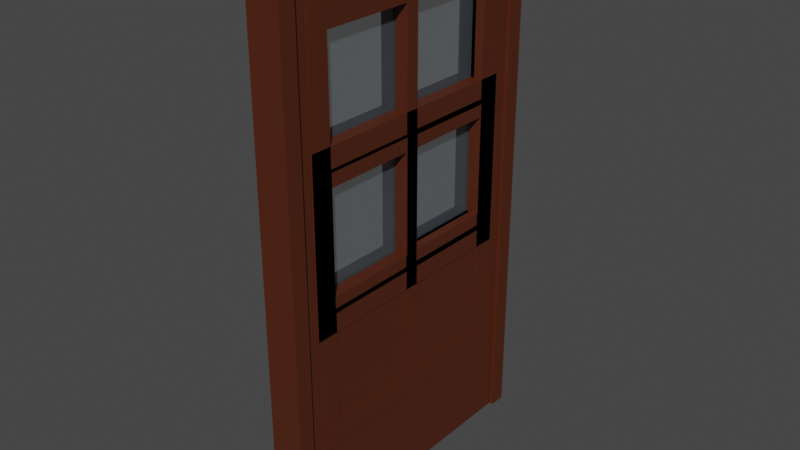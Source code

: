 # Source: window.blend  (saved by Blender 3.6.13; exported with 4.5.12 LTS)
import bpy
from mathutils import Matrix  # noqa: F401  (used for matrix-valued properties, if any)

bpy.ops.wm.read_factory_settings(use_empty=True)
scene = bpy.context.scene
scene.name = 'Scene'

# ---- collections
col_collection = bpy.data.collections.new('Collection'); scene.collection.children.link(col_collection)

# ---- materials (node trees are filled in below, after node groups)
mat_wood = bpy.data.materials.new('Wood')
mat_wood.alpha_threshold = 0.0
mat_wood.use_transparent_shadow = False
mat_wood.roughness = 0.5
mat_wood.line_color = (0.0, 0.0, 0.0, 1.0)
mat_glass = bpy.data.materials.new('Glass')
mat_glass.surface_render_method = 'BLENDED'
mat_glass.blend_method = 'BLEND'
mat_glass.use_transparent_shadow = False

# ---- material node trees
mat_wood.use_nodes = True; mat_wood.node_tree.nodes.clear()
_N = mat_wood.node_tree.nodes; _L = mat_wood.node_tree.links
n0 = _N.new('ShaderNodeOutputMaterial'); n0.name = 'Material Output'; n0.location = (300, 300)
n1 = _N.new('ShaderNodeBsdfPrincipled'); n1.name = 'Principled BSDF'; n1.location = (10, 300)
n1.distribution = 'GGX'
n1.subsurface_method = 'RANDOM_WALK_SKIN'
n1.inputs[0].default_value = (0.08353, 0.01791, 0.005277, 1.0)
n1.inputs[3].default_value = 1.45
n1.inputs[27].default_value = (0.0, 0.0, 0.0, 1.0)
n1.inputs[28].default_value = 1.0
_L.new(n1.outputs[0], n0.inputs[0])
n0.is_active_output = True
mat_glass.use_nodes = True; mat_glass.node_tree.nodes.clear()
_N = mat_glass.node_tree.nodes; _L = mat_glass.node_tree.links
n0 = _N.new('ShaderNodeBsdfPrincipled'); n0.name = 'Principled BSDF'; n0.location = (10, 300)
n0.distribution = 'GGX'
n0.subsurface_method = 'RANDOM_WALK_SKIN'
n0.inputs[0].default_value = (0.5736, 0.6849, 0.8, 1.0)
n0.inputs[3].default_value = 1.45
n0.inputs[4].default_value = 0.07874
n0.inputs[27].default_value = (0.0, 0.0, 0.0, 1.0)
n0.inputs[28].default_value = 1.0
n1 = _N.new('ShaderNodeOutputMaterial'); n1.name = 'Material Output'; n1.location = (300, 300)
_L.new(n0.outputs[0], n1.inputs[0])
n1.is_active_output = True

# ---- world
world_world = bpy.data.worlds.new('World'); scene.world = world_world
world_world.use_nodes = True; world_world.node_tree.nodes.clear()
_N = world_world.node_tree.nodes; _L = world_world.node_tree.links
n0 = _N.new('ShaderNodeOutputWorld'); n0.name = 'World Output'; n0.location = (300, 300)
n1 = _N.new('ShaderNodeBackground'); n1.name = 'Background'; n1.location = (10, 300)
n1.inputs[0].default_value = (0.05088, 0.05088, 0.05088, 1.0)
_L.new(n1.outputs[0], n0.inputs[0])
n0.is_active_output = True
world_world.color = (0.05088, 0.05088, 0.05088)
world_world.use_sun_shadow = False
world_world.sun_shadow_jitter_overblur = 0.0

# ---- meshes
me_cube = bpy.data.meshes.new('Cube')
me_cube.from_pydata([(0.07215, 0.6438, 0.7603), (0.07215, 0.6438, -0.7603), (0.07215, -0.6438, 0.7603), (0.07215, -0.6438, -0.7603), (-0.07215, 0.6438, 0.7603), (-0.07215, 0.6438, -0.7603), (-0.07215, -0.6438, 0.7603), (-0.07215, -0.6438, -0.7603), (0.07215, 0.6438, 0.0), (-0.07215, -0.6438, 0.0), (0.07215, -0.6438, 0.0), (-0.07215, 0.6438, 0.0), (-0.07215, 0.0, -0.7603), (0.07215, 0.0, 0.7603), (-0.07215, 0.0, 0.7603), (0.07215, 0.0, -0.7603), (0.07215, 0.0, 0.0), (-0.07215, 0.0, 0.0), (-0.07215, 0.5633, 0.7603), (0.07215, 0.5633, -0.7603), (-0.07215, 0.5633, 0.0), (-0.07215, 0.5633, -0.7603), (0.07215, 0.5633, 0.7603), (0.07215, 0.5633, 0.0), (-0.07215, -0.5633, -0.7603), (0.07215, -0.5633, 0.7603), (0.07215, -0.5633, 0.0), (-0.07215, -0.5633, 0.7603), (0.07215, -0.5633, -0.7603), (-0.07215, -0.5633, 0.0), (-0.07215, -0.6438, 0.6805), (0.07215, 0.6438, 0.6805), (0.07215, -0.6438, 0.6805), (-0.07215, 0.6438, 0.6805), (0.07215, 0.0, 0.6805), (-0.07215, 0.0, 0.6805), (0.07215, 0.5633, 0.6805), (-0.07215, 0.5633, 0.6805), (-0.07215, -0.5633, 0.6805), (0.07215, -0.5633, 0.6805), (0.07215, 0.6438, -0.6805), (0.07215, -0.6438, -0.6805), (-0.07215, 0.6438, -0.6805), (-0.07215, -0.6438, -0.6805), (-0.07215, 0.0, -0.6805), (0.07215, 0.0, -0.6805), (0.07215, 0.5633, -0.6805), (-0.07215, 0.5633, -0.6805), (-0.07215, -0.5633, -0.6805), (0.07215, -0.5633, -0.6805), (0.07215, -0.03347, 0.6401), (0.07215, -0.03347, 0.04043), (0.07215, -0.5299, 0.04043), (0.07215, -0.5299, 0.6401), (0.004377, -0.03347, 0.6401), (0.004377, -0.03347, 0.04043), (0.004377, -0.5299, 0.04043), (0.004377, -0.5299, 0.6401), (0.07215, 0.525, 0.04625), (0.07215, 0.03828, 0.04625), (0.07215, 0.03828, 0.6343), (0.07215, 0.525, 0.6343), (-0.05479, 0.525, 0.04625), (-0.05479, 0.03828, 0.04625), (-0.05479, 0.03828, 0.6343), (-0.05479, 0.525, 0.6343), (0.009143, 0.525, 0.04625), (0.009143, 0.03828, 0.04625), (0.009143, 0.03828, 0.6343), (0.009143, 0.525, 0.6343), (0.07215, -0.0371, -0.04482), (0.07215, -0.5262, -0.04482), (0.07215, -0.0371, -0.6357), (0.07215, -0.5262, -0.6357), (-0.05417, -0.0371, -0.04482), (-0.05417, -0.5262, -0.04482), (-0.05417, -0.0371, -0.6357), (-0.05417, -0.5262, -0.6357), (-0.01576, -0.0371, -0.04482), (-0.01576, -0.5262, -0.04482), (-0.01576, -0.0371, -0.6357), (-0.01576, -0.5262, -0.6357), (0.07215, 0.5239, -0.04758), (0.07215, 0.03938, -0.04758), (0.07215, 0.03938, -0.6329), (0.07215, 0.5239, -0.6329), (-0.00274, 0.5239, -0.04758), (-0.00274, 0.03938, -0.04758), (-0.00274, 0.03938, -0.6329), (-0.00274, 0.5239, -0.6329), (0.009143, 0.525, 0.04625), (0.009143, 0.03828, 0.04625), (0.009143, 0.03828, 0.6343), (0.009143, 0.525, 0.6343), (-0.07215, 0.03643, 0.6365), (-0.07215, 0.03643, 0.04401), (-0.07215, 0.5269, 0.04401), (-0.07215, 0.5269, 0.6365), (-0.07215, 0.03643, 0.6365), (-0.07215, 0.03643, 0.04401), (-0.07215, 0.5269, 0.04401), (-0.07215, 0.5269, 0.6365), (0.02525, 0.525, 0.04625), (0.02525, 0.03828, 0.04625), (0.02525, 0.03828, 0.6343), (0.02525, 0.525, 0.6343), (-0.001155, 0.03643, 0.6365), (-0.001155, 0.03643, 0.04401), (-0.001155, 0.5269, 0.04401), (-0.001155, 0.5269, 0.6365), (-0.008854, 0.03643, 0.6365), (-0.008854, 0.03643, 0.04401), (-0.008854, 0.5269, 0.04401), (-0.008854, 0.5269, 0.6365), (-0.07215, -0.5245, 0.04686), (-0.07215, -0.03879, 0.04686), (-0.07215, -0.03879, 0.6337), (-0.07215, -0.5245, 0.6337), (-0.003658, -0.5245, 0.04686), (-0.003658, -0.03879, 0.04686), (-0.003658, -0.03879, 0.6337), (-0.003658, -0.5245, 0.6337), (-0.07215, 0.03924, -0.0474), (-0.07215, 0.5241, -0.0474), (-0.07215, 0.03924, -0.6331), (-0.07215, 0.5241, -0.6331), (-0.005572, 0.03924, -0.0474), (-0.005572, 0.5241, -0.0474), (-0.005572, 0.03924, -0.6331), (-0.005572, 0.5241, -0.6331), (-0.07215, -0.5253, -0.04599), (-0.07215, -0.03807, -0.04599), (-0.07215, -0.03807, -0.6345), (-0.07215, -0.5253, -0.6345), (-0.02064, -0.5253, -0.04599), (-0.02064, -0.03807, -0.04599), (-0.02064, -0.03807, -0.6345), (-0.02064, -0.5253, -0.6345), (-0.001947, -0.0371, -0.04482), (-0.001947, -0.5262, -0.04482), (-0.001947, -0.0371, -0.6357), (-0.001947, -0.5262, -0.6357), (-0.006934, -0.5253, -0.04599), (-0.006934, -0.03807, -0.04599), (-0.006934, -0.03807, -0.6345), (-0.006934, -0.5253, -0.6345), (0.006265, 0.525, 0.04625), (0.006265, 0.03828, 0.04625), (0.006265, 0.03828, 0.6343), (0.006265, 0.525, 0.6343)], [], [(25, 27, 6, 2), (32, 2, 6, 30), (37, 18, 4, 33), (24, 28, 3, 7), (39, 25, 2, 32), (33, 4, 0, 31), (42, 11, 8, 40), (49, 26, 10, 41), (47, 20, 11, 42), (41, 10, 9, 43), (29, 17, 131, 130), (46, 23, 82, 85), (36, 22, 13, 34), (21, 19, 15, 12), (38, 27, 14, 35), (22, 18, 14, 13), (0, 4, 18, 22), (5, 1, 19, 21), (31, 0, 22, 36), (40, 8, 23, 46), (47, 44, 124, 125), (35, 14, 18, 37), (30, 6, 27, 38), (43, 9, 29, 48), (26, 49, 73, 71), (34, 13, 25, 39), (12, 15, 28, 24), (13, 14, 27, 25), (16, 34, 50, 51), (9, 30, 38, 29), (20, 17, 95, 96), (8, 31, 36, 23), (35, 17, 115, 116), (34, 16, 59, 60), (11, 33, 31, 8), (26, 39, 32, 10), (20, 37, 33, 11), (10, 32, 30, 9), (15, 45, 49, 28), (7, 43, 48, 24), (12, 44, 47, 21), (1, 40, 46, 19), (19, 46, 45, 15), (24, 48, 44, 12), (3, 41, 43, 7), (21, 47, 42, 5), (28, 49, 41, 3), (5, 42, 40, 1), (51, 50, 54, 55), (26, 16, 51, 52), (34, 39, 53, 50), (39, 26, 52, 53), (55, 54, 57, 56), (50, 53, 57, 54), (52, 51, 55, 56), (53, 52, 56, 57), (58, 61, 65, 62), (16, 23, 58, 59), (23, 36, 61, 58), (36, 34, 60, 61), (65, 64, 68, 69), (59, 58, 62, 63), (61, 60, 64, 65), (60, 59, 63, 64), (69, 68, 92, 93), (64, 63, 67, 68), (62, 65, 69, 66), (63, 62, 66, 67), (71, 73, 77, 75), (45, 16, 70, 72), (16, 26, 71, 70), (49, 45, 72, 73), (77, 76, 80, 81), (70, 71, 75, 74), (73, 72, 76, 77), (72, 70, 74, 76), (81, 80, 140, 141), (76, 74, 78, 80), (75, 77, 81, 79), (74, 75, 79, 78), (85, 82, 86, 89), (16, 45, 84, 83), (23, 16, 83, 82), (45, 46, 85, 84), (89, 86, 87, 88), (82, 83, 87, 86), (84, 85, 89, 88), (83, 84, 88, 87), (92, 91, 103, 104), (68, 67, 91, 92), (66, 69, 93, 90), (67, 66, 90, 91), (97, 96, 100, 101), (37, 20, 96, 97), (17, 35, 94, 95), (35, 37, 97, 94), (98, 101, 109, 106), (95, 94, 98, 99), (94, 97, 101, 98), (96, 95, 99, 100), (104, 103, 147, 148), (90, 93, 105, 102), (91, 90, 102, 103), (93, 92, 104, 105), (106, 109, 113, 110), (100, 99, 107, 108), (101, 100, 108, 109), (99, 98, 106, 107), (111, 110, 113, 112), (108, 107, 111, 112), (109, 108, 112, 113), (107, 106, 110, 111), (114, 117, 121, 118), (29, 38, 117, 114), (38, 35, 116, 117), (17, 29, 114, 115), (118, 121, 120, 119), (115, 114, 118, 119), (117, 116, 120, 121), (116, 115, 119, 120), (123, 125, 129, 127), (44, 17, 122, 124), (17, 20, 123, 122), (20, 47, 125, 123), (128, 126, 127, 129), (122, 123, 127, 126), (125, 124, 128, 129), (124, 122, 126, 128), (130, 131, 135, 134), (17, 44, 132, 131), (44, 48, 133, 132), (48, 29, 130, 133), (136, 137, 145, 144), (132, 133, 137, 136), (131, 132, 136, 135), (133, 130, 134, 137), (140, 138, 139, 141), (80, 78, 138, 140), (79, 81, 141, 139), (78, 79, 139, 138), (145, 142, 143, 144), (135, 136, 144, 143), (137, 134, 142, 145), (134, 135, 143, 142), (146, 149, 148, 147), (102, 105, 149, 146), (103, 102, 146, 147), (105, 104, 148, 149)])
me_cube.polygons.foreach_set('material_index', [0, 0, 0, 0, 0, 0, 0, 0, 0, 0, 0, 0, 0, 0, 0, 0, 0, 0, 0, 0, 0, 0, 0, 0, 0, 0, 0, 0, 0, 0, 0, 0, 0, 0, 0, 0, 0, 0, 0, 0, 0, 0, 0, 0, 0, 0, 0, 0, 0, 0, 0, 0, 1, 0, 0, 0, 0, 0, 0, 0, 0, 0, 0, 0, 0, 0, 0, 0, 0, 0, 0, 0, 0, 0, 0, 0, 0, 0, 0, 0, 0, 0, 0, 0, 1, 0, 0, 0, 0, 0, 0, 0, 0, 0, 0, 0, 0, 0, 0, 0, 0, 0, 0, 0, 0, 0, 0, 0, 1, 0, 0, 0, 0, 0, 0, 0, 1, 0, 0, 0, 0, 0, 0, 0, 1, 0, 0, 0, 0, 0, 0, 0, 0, 0, 0, 0, 1, 0, 0, 0, 1, 0, 0, 0, 1, 0, 0, 0])
_uv = me_cube.uv_layers.new(name='UVMap')
_uv.uv.foreach_set('vector', [0.625, 0.7344, 0.875, 0.7344, 0.875, 0.75, 0.625, 0.75, 0.6119, 0.75, 0.625, 0.75, 0.625, 1.0, 0.6119, 1.0, 0.6119, 0.2344, 0.625, 0.2344, 0.625, 0.25, 0.6119, 0.25, 0.125, 0.7344, 0.375, 0.7344, 0.375, 0.75, 0.125, 0.75, 0.6119, 0.7344, 0.625, 0.7344, 0.625, 0.75, 0.6119, 0.75, 0.6119, 0.25, 0.625, 0.25, 0.625, 0.5, 0.6119, 0.5, 0.3881, 0.25, 0.5, 0.25, 0.5, 0.5, 0.3881, 0.5, 0.3881, 0.7344, 0.5, 0.7344, 0.5, 0.75, 0.3881, 0.75, 0.3881, 0.2344, 0.5, 0.2344, 0.5, 0.25, 0.3881, 0.25, 0.3881, 0.75, 0.5, 0.75, 0.5, 1.0, 0.3881, 1.0, 0.5, 0.01562, 0.5, 0.125, 0.5, 0.125, 0.5, 0.01562, 0.3881, 0.5156, 0.5, 0.5156, 0.5, 0.5156, 0.3881, 0.5156, 0.6119, 0.5156, 0.625, 0.5156, 0.625, 0.625, 0.6119, 0.625, 0.125, 0.5156, 0.375, 0.5156, 0.375, 0.625, 0.125, 0.625, 0.6119, 0.01562, 0.625, 0.01562, 0.625, 0.125, 0.6119, 0.125, 0.625, 0.5156, 0.875, 0.5156, 0.875, 0.625, 0.625, 0.625, 0.625, 0.5, 0.875, 0.5, 0.875, 0.5156, 0.625, 0.5156, 0.125, 0.5, 0.375, 0.5, 0.375, 0.5156, 0.125, 0.5156, 0.6119, 0.5, 0.625, 0.5, 0.625, 0.5156, 0.6119, 0.5156, 0.3881, 0.5, 0.5, 0.5, 0.5, 0.5156, 0.3881, 0.5156, 0.3881, 0.2344, 0.3881, 0.125, 0.3881, 0.125, 0.3881, 0.2344, 0.6119, 0.125, 0.625, 0.125, 0.625, 0.2344, 0.6119, 0.2344, 0.6119, 0.0, 0.625, 0.0, 0.625, 0.01562, 0.6119, 0.01562, 0.3881, 0.0, 0.5, 0.0, 0.5, 0.01562, 0.3881, 0.01562, 0.5, 0.7344, 0.3881, 0.7344, 0.3881, 0.7344, 0.5, 0.7344, 0.6119, 0.625, 0.625, 0.625, 0.625, 0.7344, 0.6119, 0.7344, 0.125, 0.625, 0.375, 0.625, 0.375, 0.7344, 0.125, 0.7344, 0.625, 0.625, 0.875, 0.625, 0.875, 0.7344, 0.625, 0.7344, 0.5, 0.625, 0.6119, 0.625, 0.6119, 0.625, 0.5, 0.625, 0.5, 0.0, 0.6119, 0.0, 0.6119, 0.01562, 0.5, 0.01562, 0.5, 0.2344, 0.5, 0.125, 0.5, 0.125, 0.5, 0.2344, 0.5, 0.5, 0.6119, 0.5, 0.6119, 0.5156, 0.5, 0.5156, 0.6119, 0.125, 0.5, 0.125, 0.5, 0.125, 0.6119, 0.125, 0.6119, 0.625, 0.5, 0.625, 0.5, 0.625, 0.6119, 0.625, 0.5, 0.25, 0.6119, 0.25, 0.6119, 0.5, 0.5, 0.5, 0.5, 0.7344, 0.6119, 0.7344, 0.6119, 0.75, 0.5, 0.75, 0.5, 0.2344, 0.6119, 0.2344, 0.6119, 0.25, 0.5, 0.25, 0.5, 0.75, 0.6119, 0.75, 0.6119, 1.0, 0.5, 1.0, 0.375, 0.625, 0.3881, 0.625, 0.3881, 0.7344, 0.375, 0.7344, 0.375, 0.0, 0.3881, 0.0, 0.3881, 0.01562, 0.375, 0.01562, 0.375, 0.125, 0.3881, 0.125, 0.3881, 0.2344, 0.375, 0.2344, 0.375, 0.5, 0.3881, 0.5, 0.3881, 0.5156, 0.375, 0.5156, 0.375, 0.5156, 0.3881, 0.5156, 0.3881, 0.625, 0.375, 0.625, 0.375, 0.01562, 0.3881, 0.01562, 0.3881, 0.125, 0.375, 0.125, 0.375, 0.75, 0.3881, 0.75, 0.3881, 1.0, 0.375, 1.0, 0.375, 0.2344, 0.3881, 0.2344, 0.3881, 0.25, 0.375, 0.25, 0.375, 0.7344, 0.3881, 0.7344, 0.3881, 0.75, 0.375, 0.75, 0.375, 0.25, 0.3881, 0.25, 0.3881, 0.5, 0.375, 0.5, 0.5, 0.625, 0.6119, 0.625, 0.6119, 0.625, 0.5, 0.625, 0.5, 0.7344, 0.5, 0.625, 0.5, 0.625, 0.5, 0.7344, 0.6119, 0.625, 0.6119, 0.7344, 0.6119, 0.7344, 0.6119, 0.625, 0.6119, 0.7344, 0.5, 0.7344, 0.5, 0.7344, 0.6119, 0.7344, 0.5, 0.625, 0.6119, 0.625, 0.6119, 0.7344, 0.5, 0.7344, 0.6119, 0.625, 0.6119, 0.7344, 0.6119, 0.7344, 0.6119, 0.625, 0.5, 0.7344, 0.5, 0.625, 0.5, 0.625, 0.5, 0.7344, 0.6119, 0.7344, 0.5, 0.7344, 0.5, 0.7344, 0.6119, 0.7344, 0.5, 0.5156, 0.6119, 0.5156, 0.6119, 0.5156, 0.5, 0.5156, 0.5, 0.625, 0.5, 0.5156, 0.5, 0.5156, 0.5, 0.625, 0.5, 0.5156, 0.6119, 0.5156, 0.6119, 0.5156, 0.5, 0.5156, 0.6119, 0.5156, 0.6119, 0.625, 0.6119, 0.625, 0.6119, 0.5156, 0.6119, 0.5156, 0.6119, 0.625, 0.6119, 0.625, 0.6119, 0.5156, 0.5, 0.625, 0.5, 0.5156, 0.5, 0.5156, 0.5, 0.625, 0.6119, 0.5156, 0.6119, 0.625, 0.6119, 0.625, 0.6119, 0.5156, 0.6119, 0.625, 0.5, 0.625, 0.5, 0.625, 0.6119, 0.625, 0.6119, 0.5156, 0.6119, 0.625, 0.6119, 0.625, 0.6119, 0.5156, 0.6119, 0.625, 0.5, 0.625, 0.5, 0.625, 0.6119, 0.625, 0.5, 0.5156, 0.6119, 0.5156, 0.6119, 0.5156, 0.5, 0.5156, 0.5, 0.625, 0.5, 0.5156, 0.5, 0.5156, 0.5, 0.625, 0.5, 0.7344, 0.3881, 0.7344, 0.3881, 0.7344, 0.5, 0.7344, 0.3881, 0.625, 0.5, 0.625, 0.5, 0.625, 0.3881, 0.625, 0.5, 0.625, 0.5, 0.7344, 0.5, 0.7344, 0.5, 0.625, 0.3881, 0.7344, 0.3881, 0.625, 0.3881, 0.625, 0.3881, 0.7344, 0.3881, 0.7344, 0.3881, 0.625, 0.3881, 0.625, 0.3881, 0.7344, 0.5, 0.625, 0.5, 0.7344, 0.5, 0.7344, 0.5, 0.625, 0.3881, 0.7344, 0.3881, 0.625, 0.3881, 0.625, 0.3881, 0.7344, 0.3881, 0.625, 0.5, 0.625, 0.5, 0.625, 0.3881, 0.625, 0.3881, 0.7344, 0.3881, 0.625, 0.3881, 0.625, 0.3881, 0.7344, 0.3881, 0.625, 0.5, 0.625, 0.5, 0.625, 0.3881, 0.625, 0.5, 0.7344, 0.3881, 0.7344, 0.3881, 0.7344, 0.5, 0.7344, 0.5, 0.625, 0.5, 0.7344, 0.5, 0.7344, 0.5, 0.625, 0.3881, 0.5156, 0.5, 0.5156, 0.5, 0.5156, 0.3881, 0.5156, 0.5, 0.625, 0.3881, 0.625, 0.3881, 0.625, 0.5, 0.625, 0.5, 0.5156, 0.5, 0.625, 0.5, 0.625, 0.5, 0.5156, 0.3881, 0.625, 0.3881, 0.5156, 0.3881, 0.5156, 0.3881, 0.625, 0.3881, 0.5156, 0.5, 0.5156, 0.5, 0.625, 0.3881, 0.625, 0.5, 0.5156, 0.5, 0.625, 0.5, 0.625, 0.5, 0.5156, 0.3881, 0.625, 0.3881, 0.5156, 0.3881, 0.5156, 0.3881, 0.625, 0.5, 0.625, 0.3881, 0.625, 0.3881, 0.625, 0.5, 0.625, 0.6119, 0.625, 0.5, 0.625, 0.5, 0.625, 0.6119, 0.625, 0.6119, 0.625, 0.5, 0.625, 0.5, 0.625, 0.6119, 0.625, 0.5, 0.5156, 0.6119, 0.5156, 0.6119, 0.5156, 0.5, 0.5156, 0.5, 0.625, 0.5, 0.5156, 0.5, 0.5156, 0.5, 0.625, 0.6119, 0.2344, 0.5, 0.2344, 0.5, 0.2344, 0.6119, 0.2344, 0.6119, 0.2344, 0.5, 0.2344, 0.5, 0.2344, 0.6119, 0.2344, 0.5, 0.125, 0.6119, 0.125, 0.6119, 0.125, 0.5, 0.125, 0.6119, 0.125, 0.6119, 0.2344, 0.6119, 0.2344, 0.6119, 0.125, 0.6119, 0.125, 0.6119, 0.2344, 0.6119, 0.2344, 0.6119, 0.125, 0.5, 0.125, 0.6119, 0.125, 0.6119, 0.125, 0.5, 0.125, 0.6119, 0.125, 0.6119, 0.2344, 0.6119, 0.2344, 0.6119, 0.125, 0.5, 0.2344, 0.5, 0.125, 0.5, 0.125, 0.5, 0.2344, 0.6119, 0.625, 0.5, 0.625, 0.5, 0.625, 0.6119, 0.625, 0.5, 0.5156, 0.6119, 0.5156, 0.6119, 0.5156, 0.5, 0.5156, 0.5, 0.625, 0.5, 0.5156, 0.5, 0.5156, 0.5, 0.625, 0.6119, 0.5156, 0.6119, 0.625, 0.6119, 0.625, 0.6119, 0.5156, 0.6119, 0.125, 0.6119, 0.2344, 0.6119, 0.2344, 0.6119, 0.125, 0.5, 0.2344, 0.5, 0.125, 0.5, 0.125, 0.5, 0.2344, 0.6119, 0.2344, 0.5, 0.2344, 0.5, 0.2344, 0.6119, 0.2344, 0.5, 0.125, 0.6119, 0.125, 0.6119, 0.125, 0.5, 0.125, 0.5, 0.125, 0.6119, 0.125, 0.6119, 0.2344, 0.5, 0.2344, 0.5, 0.2344, 0.5, 0.125, 0.5, 0.125, 0.5, 0.2344, 0.6119, 0.2344, 0.5, 0.2344, 0.5, 0.2344, 0.6119, 0.2344, 0.5, 0.125, 0.6119, 0.125, 0.6119, 0.125, 0.5, 0.125, 0.5, 0.01562, 0.6119, 0.01562, 0.6119, 0.01562, 0.5, 0.01562, 0.5, 0.01562, 0.6119, 0.01562, 0.6119, 0.01562, 0.5, 0.01562, 0.6119, 0.01562, 0.6119, 0.125, 0.6119, 0.125, 0.6119, 0.01562, 0.5, 0.125, 0.5, 0.01562, 0.5, 0.01562, 0.5, 0.125, 0.5, 0.01562, 0.6119, 0.01562, 0.6119, 0.125, 0.5, 0.125, 0.5, 0.125, 0.5, 0.01562, 0.5, 0.01562, 0.5, 0.125, 0.6119, 0.01562, 0.6119, 0.125, 0.6119, 0.125, 0.6119, 0.01562, 0.6119, 0.125, 0.5, 0.125, 0.5, 0.125, 0.6119, 0.125, 0.5, 0.2344, 0.3881, 0.2344, 0.3881, 0.2344, 0.5, 0.2344, 0.3881, 0.125, 0.5, 0.125, 0.5, 0.125, 0.3881, 0.125, 0.5, 0.125, 0.5, 0.2344, 0.5, 0.2344, 0.5, 0.125, 0.5, 0.2344, 0.3881, 0.2344, 0.3881, 0.2344, 0.5, 0.2344, 0.3881, 0.125, 0.5, 0.125, 0.5, 0.2344, 0.3881, 0.2344, 0.5, 0.125, 0.5, 0.2344, 0.5, 0.2344, 0.5, 0.125, 0.3881, 0.2344, 0.3881, 0.125, 0.3881, 0.125, 0.3881, 0.2344, 0.3881, 0.125, 0.5, 0.125, 0.5, 0.125, 0.3881, 0.125, 0.5, 0.01562, 0.5, 0.125, 0.5, 0.125, 0.5, 0.01562, 0.5, 0.125, 0.3881, 0.125, 0.3881, 0.125, 0.5, 0.125, 0.3881, 0.125, 0.3881, 0.01562, 0.3881, 0.01562, 0.3881, 0.125, 0.3881, 0.01562, 0.5, 0.01562, 0.5, 0.01562, 0.3881, 0.01562, 0.3881, 0.125, 0.3881, 0.01562, 0.3881, 0.01562, 0.3881, 0.125, 0.3881, 0.125, 0.3881, 0.01562, 0.3881, 0.01562, 0.3881, 0.125, 0.5, 0.125, 0.3881, 0.125, 0.3881, 0.125, 0.5, 0.125, 0.3881, 0.01562, 0.5, 0.01562, 0.5, 0.01562, 0.3881, 0.01562, 0.3881, 0.625, 0.5, 0.625, 0.5, 0.7344, 0.3881, 0.7344, 0.3881, 0.625, 0.5, 0.625, 0.5, 0.625, 0.3881, 0.625, 0.5, 0.7344, 0.3881, 0.7344, 0.3881, 0.7344, 0.5, 0.7344, 0.5, 0.625, 0.5, 0.7344, 0.5, 0.7344, 0.5, 0.625, 0.3881, 0.01562, 0.5, 0.01562, 0.5, 0.125, 0.3881, 0.125, 0.5, 0.125, 0.3881, 0.125, 0.3881, 0.125, 0.5, 0.125, 0.3881, 0.01562, 0.5, 0.01562, 0.5, 0.01562, 0.3881, 0.01562, 0.5, 0.01562, 0.5, 0.125, 0.5, 0.125, 0.5, 0.01562, 0.5, 0.5156, 0.6119, 0.5156, 0.6119, 0.625, 0.5, 0.625, 0.5, 0.5156, 0.6119, 0.5156, 0.6119, 0.5156, 0.5, 0.5156, 0.5, 0.625, 0.5, 0.5156, 0.5, 0.5156, 0.5, 0.625, 0.6119, 0.5156, 0.6119, 0.625, 0.6119, 0.625, 0.6119, 0.5156])
me_cube.materials.append(mat_wood)
me_cube.materials.append(mat_glass)
me_cube.use_mirror_vertex_groups = False
me_cube.update()
me_cube_001 = bpy.data.meshes.new('Cube.001')
me_cube_001.from_pydata([(0.07215, 0.02549, 2.049), (0.07215, 0.02549, 0.5279), (0.07215, -1.262, 2.049), (0.07215, -1.262, 0.5279), (-0.07215, 0.02549, 2.049), (-0.07215, 0.02549, 0.5279), (-0.07215, -1.262, 2.049), (-0.07215, -1.262, 0.5279), (0.07215, 0.02549, 1.288), (-0.07215, -1.262, 1.288), (0.07215, -1.262, 1.288), (-0.07215, 0.02549, 1.288), (-0.07215, -0.6183, 0.5279), (0.07215, -0.6183, 2.049), (-0.07215, -0.6183, 2.049), (0.07215, -0.6183, 0.5279), (0.07215, -0.6183, 1.288), (-0.07215, -0.6183, 1.288), (-0.07215, -0.05499, 2.049), (0.07215, -0.05499, 0.5279), (-0.07215, -0.05499, 1.288), (-0.07215, -0.05499, 0.5279), (0.07215, -0.05499, 2.049), (0.07215, -0.05499, 1.288), (-0.07215, -1.182, 0.5279), (0.07215, -1.182, 2.049), (0.07215, -1.182, 1.288), (-0.07215, -1.182, 2.049), (0.07215, -1.182, 0.5279), (-0.07215, -1.182, 1.288), (-0.07215, -1.262, 1.969), (0.07215, 0.02549, 1.969), (0.07215, -1.262, 1.969), (-0.07215, 0.02549, 1.969), (0.07215, -0.6183, 1.969), (-0.07215, -0.6183, 1.969), (0.07215, -0.05499, 1.969), (-0.07215, -0.05499, 1.969), (-0.07215, -1.182, 1.969), (0.07215, -1.182, 1.969), (0.07215, 0.02549, 0.6078), (0.07215, -1.262, 0.6078), (-0.07215, 0.02549, 0.6078), (-0.07215, -1.262, 0.6078), (-0.07215, -0.6183, 0.6078), (0.07215, -0.6183, 0.6078), (0.07215, -0.05499, 0.6078), (-0.07215, -0.05499, 0.6078), (-0.07215, -1.182, 0.6078), (0.07215, -1.182, 0.6078), (0.07215, -0.6518, 1.928), (0.07215, -0.6518, 1.329), (0.07215, -1.148, 1.329), (0.07215, -1.148, 1.928), (0.004377, -0.6518, 1.928), (0.004377, -0.6518, 1.329), (0.004377, -1.148, 1.329), (0.004377, -1.148, 1.928), (0.07215, -0.09327, 1.335), (0.07215, -0.58, 1.335), (0.07215, -0.58, 1.923), (0.07215, -0.09327, 1.923), (-0.05479, -0.09327, 1.335), (-0.05479, -0.58, 1.335), (-0.05479, -0.58, 1.923), (-0.05479, -0.09327, 1.923), (0.009143, -0.09327, 1.335), (0.009143, -0.58, 1.335), (0.009143, -0.58, 1.923), (0.009143, -0.09327, 1.923), (0.07215, -0.6554, 1.243), (0.07215, -1.145, 1.243), (0.07215, -0.6554, 0.6526), (0.07215, -1.145, 0.6526), (-0.05417, -0.6554, 1.243), (-0.05417, -1.145, 1.243), (-0.05417, -0.6554, 0.6526), (-0.05417, -1.145, 0.6526), (-0.01576, -0.6554, 1.243), (-0.01576, -1.145, 1.243), (-0.01576, -0.6554, 0.6526), (-0.01576, -1.145, 0.6526), (0.07215, -0.09437, 1.241), (0.07215, -0.5789, 1.241), (0.07215, -0.5789, 0.6553), (0.07215, -0.09437, 0.6553), (-0.00274, -0.09437, 1.241), (-0.00274, -0.5789, 1.241), (-0.00274, -0.5789, 0.6553), (-0.00274, -0.09437, 0.6553), (0.009143, -0.09327, 1.335), (0.009143, -0.58, 1.335), (0.009143, -0.58, 1.923), (0.009143, -0.09327, 1.923), (-0.07215, -0.5819, 1.925), (-0.07215, -0.5819, 1.332), (-0.07215, -0.09142, 1.332), (-0.07215, -0.09142, 1.925), (-0.07215, -0.5819, 1.925), (-0.07215, -0.5819, 1.332), (-0.07215, -0.09142, 1.332), (-0.07215, -0.09142, 1.925), (0.02525, -0.09327, 1.335), (0.02525, -0.58, 1.335), (0.02525, -0.58, 1.923), (0.02525, -0.09327, 1.923), (-0.001155, -0.5819, 1.925), (-0.001155, -0.5819, 1.332), (-0.001155, -0.09142, 1.332), (-0.001155, -0.09142, 1.925), (-0.008854, -0.5819, 1.925), (-0.008854, -0.5819, 1.332), (-0.008854, -0.09142, 1.332), (-0.008854, -0.09142, 1.925), (-0.07215, -1.143, 1.335), (-0.07215, -0.6571, 1.335), (-0.07215, -0.6571, 1.922), (-0.07215, -1.143, 1.922), (-0.003658, -1.143, 1.335), (-0.003658, -0.6571, 1.335), (-0.003658, -0.6571, 1.922), (-0.003658, -1.143, 1.922), (-0.07215, -0.5791, 1.241), (-0.07215, -0.09422, 1.241), (-0.07215, -0.5791, 0.6552), (-0.07215, -0.09422, 0.6552), (-0.005572, -0.5791, 1.241), (-0.005572, -0.09422, 1.241), (-0.005572, -0.5791, 0.6552), (-0.005572, -0.09422, 0.6552), (-0.07215, -1.144, 1.242), (-0.07215, -0.6564, 1.242), (-0.07215, -0.6564, 0.6537), (-0.07215, -1.144, 0.6537), (-0.02064, -1.144, 1.242), (-0.02064, -0.6564, 1.242), (-0.02064, -0.6564, 0.6537), (-0.02064, -1.144, 0.6537), (-0.001947, -0.6554, 1.243), (-0.001947, -1.145, 1.243), (-0.001947, -0.6554, 0.6526), (-0.001947, -1.145, 0.6526), (-0.006934, -1.144, 1.242), (-0.006934, -0.6564, 1.242), (-0.006934, -0.6564, 0.6537), (-0.006934, -1.144, 0.6537), (0.006265, -0.09327, 1.335), (0.006265, -0.58, 1.335), (0.006265, -0.58, 1.923), (0.006265, -0.09327, 1.923), (0.06622, -1.333, 0.386), (0.06622, -1.333, 2.162), (0.06622, 0.1026, 0.386), (0.06622, 0.1026, 2.162), (-0.06622, -1.333, 0.386), (-0.06622, -1.333, 2.162), (-0.06622, 0.1026, 0.386), (-0.06622, 0.1026, 2.162), (0.06622, 0.1026, -0.559), (0.06622, -1.333, -0.559), (-0.06622, 0.1026, -0.559), (-0.06622, -1.333, -0.559), (0.06622, -1.262, 0.6078), (0.06622, -1.262, 1.288), (0.06622, -1.262, 1.969), (0.06622, -1.262, 2.049), (0.06622, -1.182, 2.049), (0.06622, -0.6183, 2.049), (0.06622, -0.05499, 2.049), (0.06622, 0.02549, 2.049), (0.06622, -1.262, 0.5279), (0.06622, -1.182, 0.5279), (0.06622, -0.6183, 0.5279), (0.06622, -0.05499, 0.5279), (0.06622, 0.02549, 1.969), (0.06622, 0.02549, 0.5279), (0.06622, 0.02549, 0.6078), (0.06622, 0.02549, 1.288), (-0.06622, -1.262, 2.049), (-0.06622, -1.182, 2.049), (-0.06622, -0.6183, 2.049), (-0.06622, -0.05499, 2.049), (-0.06622, 0.02549, 1.969), (-0.06622, 0.02549, 2.049), (-0.06622, 0.02549, 0.6078), (-0.06622, 0.02549, 1.288), (-0.06622, -1.262, 0.5279), (-0.06622, -1.262, 0.6078), (-0.06622, -1.262, 1.288), (-0.06622, -1.262, 1.969), (-0.06622, -1.182, 0.5279), (-0.06622, -0.6183, 0.5279), (-0.06622, -0.05499, 0.5279), (-0.06622, 0.02549, 0.5279)], [], [(25, 27, 6, 2), (32, 2, 6, 30), (37, 18, 4, 33), (24, 28, 3, 7), (39, 25, 2, 32), (33, 4, 0, 31), (42, 11, 8, 40), (49, 26, 10, 41), (47, 20, 11, 42), (41, 10, 9, 43), (29, 17, 131, 130), (46, 23, 82, 85), (36, 22, 13, 34), (21, 19, 15, 12), (38, 27, 14, 35), (22, 18, 14, 13), (0, 4, 18, 22), (5, 1, 19, 21), (31, 0, 22, 36), (40, 8, 23, 46), (47, 44, 124, 125), (35, 14, 18, 37), (30, 6, 27, 38), (43, 9, 29, 48), (26, 49, 73, 71), (34, 13, 25, 39), (12, 15, 28, 24), (13, 14, 27, 25), (16, 34, 50, 51), (9, 30, 38, 29), (20, 17, 95, 96), (8, 31, 36, 23), (35, 17, 115, 116), (34, 16, 59, 60), (11, 33, 31, 8), (26, 39, 32, 10), (20, 37, 33, 11), (10, 32, 30, 9), (15, 45, 49, 28), (7, 43, 48, 24), (12, 44, 47, 21), (1, 40, 46, 19), (19, 46, 45, 15), (24, 48, 44, 12), (3, 41, 43, 7), (21, 47, 42, 5), (28, 49, 41, 3), (5, 42, 40, 1), (51, 50, 54, 55), (26, 16, 51, 52), (34, 39, 53, 50), (39, 26, 52, 53), (55, 54, 57, 56), (50, 53, 57, 54), (52, 51, 55, 56), (53, 52, 56, 57), (58, 61, 65, 62), (16, 23, 58, 59), (23, 36, 61, 58), (36, 34, 60, 61), (65, 64, 68, 69), (59, 58, 62, 63), (61, 60, 64, 65), (60, 59, 63, 64), (69, 68, 92, 93), (64, 63, 67, 68), (62, 65, 69, 66), (63, 62, 66, 67), (71, 73, 77, 75), (45, 16, 70, 72), (16, 26, 71, 70), (49, 45, 72, 73), (77, 76, 80, 81), (70, 71, 75, 74), (73, 72, 76, 77), (72, 70, 74, 76), (81, 80, 140, 141), (76, 74, 78, 80), (75, 77, 81, 79), (74, 75, 79, 78), (85, 82, 86, 89), (16, 45, 84, 83), (23, 16, 83, 82), (45, 46, 85, 84), (89, 86, 87, 88), (82, 83, 87, 86), (84, 85, 89, 88), (83, 84, 88, 87), (92, 91, 103, 104), (68, 67, 91, 92), (66, 69, 93, 90), (67, 66, 90, 91), (97, 96, 100, 101), (37, 20, 96, 97), (17, 35, 94, 95), (35, 37, 97, 94), (98, 101, 109, 106), (95, 94, 98, 99), (94, 97, 101, 98), (96, 95, 99, 100), (104, 103, 147, 148), (90, 93, 105, 102), (91, 90, 102, 103), (93, 92, 104, 105), (106, 109, 113, 110), (100, 99, 107, 108), (101, 100, 108, 109), (99, 98, 106, 107), (111, 110, 113, 112), (108, 107, 111, 112), (109, 108, 112, 113), (107, 106, 110, 111), (114, 117, 121, 118), (29, 38, 117, 114), (38, 35, 116, 117), (17, 29, 114, 115), (118, 121, 120, 119), (115, 114, 118, 119), (117, 116, 120, 121), (116, 115, 119, 120), (123, 125, 129, 127), (44, 17, 122, 124), (17, 20, 123, 122), (20, 47, 125, 123), (128, 126, 127, 129), (122, 123, 127, 126), (125, 124, 128, 129), (124, 122, 126, 128), (130, 131, 135, 134), (17, 44, 132, 131), (44, 48, 133, 132), (48, 29, 130, 133), (136, 137, 145, 144), (132, 133, 137, 136), (131, 132, 136, 135), (133, 130, 134, 137), (140, 138, 139, 141), (80, 78, 138, 140), (79, 81, 141, 139), (78, 79, 139, 138), (145, 142, 143, 144), (135, 136, 144, 143), (137, 134, 142, 145), (134, 135, 143, 142), (146, 149, 148, 147), (102, 105, 149, 146), (103, 102, 146, 147), (105, 104, 148, 149), (165, 151, 150, 170, 162, 163, 164), (170, 150, 152, 153, 151, 165, 166, 167, 168, 169, 174, 177, 176, 175, 173, 172, 171), (178, 155, 157, 156, 154, 186, 190, 191, 192, 193, 184, 185, 182, 183, 181, 180, 179), (186, 154, 155, 178, 189, 188, 187), (156, 160, 161, 154), (150, 159, 158, 152), (179, 166, 165, 178), (178, 165, 164, 189), (170, 171, 190, 186), (174, 169, 183, 182), (184, 176, 177, 185), (188, 163, 162, 187), (172, 173, 192, 191), (181, 168, 167, 180), (183, 169, 168, 181), (173, 175, 193, 192), (171, 172, 191, 190), (180, 167, 166, 179), (185, 177, 174, 182), (189, 164, 163, 188), (187, 162, 170, 186), (193, 175, 176, 184), (157, 155, 151, 153), (152, 158, 160, 156, 157, 153), (159, 161, 160, 158), (150, 151, 155, 154, 161, 159)])
me_cube_001.polygons.foreach_set('material_index', [0, 0, 0, 0, 0, 0, 0, 0, 0, 0, 0, 0, 0, 0, 0, 0, 0, 0, 0, 0, 0, 0, 0, 0, 0, 0, 0, 0, 0, 0, 0, 0, 0, 0, 0, 0, 0, 0, 0, 0, 0, 0, 0, 0, 0, 0, 0, 0, 0, 0, 0, 0, 1, 0, 0, 0, 0, 0, 0, 0, 0, 0, 0, 0, 0, 0, 0, 0, 0, 0, 0, 0, 0, 0, 0, 0, 0, 0, 0, 0, 0, 0, 0, 0, 1, 0, 0, 0, 0, 0, 0, 0, 0, 0, 0, 0, 0, 0, 0, 0, 0, 0, 0, 0, 0, 0, 0, 0, 1, 0, 0, 0, 0, 0, 0, 0, 1, 0, 0, 0, 0, 0, 0, 0, 1, 0, 0, 0, 0, 0, 0, 0, 0, 0, 0, 0, 1, 0, 0, 0, 1, 0, 0, 0, 1, 0, 0, 0, 0, 0, 0, 0, 0, 0, 0, 0, 0, 0, 0, 0, 0, 0, 0, 0, 0, 0, 0, 0, 0, 0, 0, 0, 0, 0])
_uv = me_cube_001.uv_layers.new(name='UVMap')
_uv.uv.foreach_set('vector', [0.625, 0.7344, 0.875, 0.7344, 0.875, 0.75, 0.625, 0.75, 0.6119, 0.75, 0.625, 0.75, 0.625, 1.0, 0.6119, 1.0, 0.6119, 0.2344, 0.625, 0.2344, 0.625, 0.25, 0.6119, 0.25, 0.125, 0.7344, 0.375, 0.7344, 0.375, 0.75, 0.125, 0.75, 0.6119, 0.7344, 0.625, 0.7344, 0.625, 0.75, 0.6119, 0.75, 0.6119, 0.25, 0.625, 0.25, 0.625, 0.5, 0.6119, 0.5, 0.3881, 0.25, 0.5, 0.25, 0.5, 0.5, 0.3881, 0.5, 0.3881, 0.7344, 0.5, 0.7344, 0.5, 0.75, 0.3881, 0.75, 0.3881, 0.2344, 0.5, 0.2344, 0.5, 0.25, 0.3881, 0.25, 0.3881, 0.75, 0.5, 0.75, 0.5, 1.0, 0.3881, 1.0, 0.5, 0.01562, 0.5, 0.125, 0.5, 0.125, 0.5, 0.01562, 0.3881, 0.5156, 0.5, 0.5156, 0.5, 0.5156, 0.3881, 0.5156, 0.6119, 0.5156, 0.625, 0.5156, 0.625, 0.625, 0.6119, 0.625, 0.125, 0.5156, 0.375, 0.5156, 0.375, 0.625, 0.125, 0.625, 0.6119, 0.01562, 0.625, 0.01562, 0.625, 0.125, 0.6119, 0.125, 0.625, 0.5156, 0.875, 0.5156, 0.875, 0.625, 0.625, 0.625, 0.625, 0.5, 0.875, 0.5, 0.875, 0.5156, 0.625, 0.5156, 0.125, 0.5, 0.375, 0.5, 0.375, 0.5156, 0.125, 0.5156, 0.6119, 0.5, 0.625, 0.5, 0.625, 0.5156, 0.6119, 0.5156, 0.3881, 0.5, 0.5, 0.5, 0.5, 0.5156, 0.3881, 0.5156, 0.3881, 0.2344, 0.3881, 0.125, 0.3881, 0.125, 0.3881, 0.2344, 0.6119, 0.125, 0.625, 0.125, 0.625, 0.2344, 0.6119, 0.2344, 0.6119, 0.0, 0.625, 0.0, 0.625, 0.01562, 0.6119, 0.01562, 0.3881, 0.0, 0.5, 0.0, 0.5, 0.01562, 0.3881, 0.01562, 0.5, 0.7344, 0.3881, 0.7344, 0.3881, 0.7344, 0.5, 0.7344, 0.6119, 0.625, 0.625, 0.625, 0.625, 0.7344, 0.6119, 0.7344, 0.125, 0.625, 0.375, 0.625, 0.375, 0.7344, 0.125, 0.7344, 0.625, 0.625, 0.875, 0.625, 0.875, 0.7344, 0.625, 0.7344, 0.5, 0.625, 0.6119, 0.625, 0.6119, 0.625, 0.5, 0.625, 0.5, 0.0, 0.6119, 0.0, 0.6119, 0.01562, 0.5, 0.01562, 0.5, 0.2344, 0.5, 0.125, 0.5, 0.125, 0.5, 0.2344, 0.5, 0.5, 0.6119, 0.5, 0.6119, 0.5156, 0.5, 0.5156, 0.6119, 0.125, 0.5, 0.125, 0.5, 0.125, 0.6119, 0.125, 0.6119, 0.625, 0.5, 0.625, 0.5, 0.625, 0.6119, 0.625, 0.5, 0.25, 0.6119, 0.25, 0.6119, 0.5, 0.5, 0.5, 0.5, 0.7344, 0.6119, 0.7344, 0.6119, 0.75, 0.5, 0.75, 0.5, 0.2344, 0.6119, 0.2344, 0.6119, 0.25, 0.5, 0.25, 0.5, 0.75, 0.6119, 0.75, 0.6119, 1.0, 0.5, 1.0, 0.375, 0.625, 0.3881, 0.625, 0.3881, 0.7344, 0.375, 0.7344, 0.375, 0.0, 0.3881, 0.0, 0.3881, 0.01562, 0.375, 0.01562, 0.375, 0.125, 0.3881, 0.125, 0.3881, 0.2344, 0.375, 0.2344, 0.375, 0.5, 0.3881, 0.5, 0.3881, 0.5156, 0.375, 0.5156, 0.375, 0.5156, 0.3881, 0.5156, 0.3881, 0.625, 0.375, 0.625, 0.375, 0.01562, 0.3881, 0.01562, 0.3881, 0.125, 0.375, 0.125, 0.375, 0.75, 0.3881, 0.75, 0.3881, 1.0, 0.375, 1.0, 0.375, 0.2344, 0.3881, 0.2344, 0.3881, 0.25, 0.375, 0.25, 0.375, 0.7344, 0.3881, 0.7344, 0.3881, 0.75, 0.375, 0.75, 0.375, 0.25, 0.3881, 0.25, 0.3881, 0.5, 0.375, 0.5, 0.5, 0.625, 0.6119, 0.625, 0.6119, 0.625, 0.5, 0.625, 0.5, 0.7344, 0.5, 0.625, 0.5, 0.625, 0.5, 0.7344, 0.6119, 0.625, 0.6119, 0.7344, 0.6119, 0.7344, 0.6119, 0.625, 0.6119, 0.7344, 0.5, 0.7344, 0.5, 0.7344, 0.6119, 0.7344, 0.5, 0.625, 0.6119, 0.625, 0.6119, 0.7344, 0.5, 0.7344, 0.6119, 0.625, 0.6119, 0.7344, 0.6119, 0.7344, 0.6119, 0.625, 0.5, 0.7344, 0.5, 0.625, 0.5, 0.625, 0.5, 0.7344, 0.6119, 0.7344, 0.5, 0.7344, 0.5, 0.7344, 0.6119, 0.7344, 0.5, 0.5156, 0.6119, 0.5156, 0.6119, 0.5156, 0.5, 0.5156, 0.5, 0.625, 0.5, 0.5156, 0.5, 0.5156, 0.5, 0.625, 0.5, 0.5156, 0.6119, 0.5156, 0.6119, 0.5156, 0.5, 0.5156, 0.6119, 0.5156, 0.6119, 0.625, 0.6119, 0.625, 0.6119, 0.5156, 0.6119, 0.5156, 0.6119, 0.625, 0.6119, 0.625, 0.6119, 0.5156, 0.5, 0.625, 0.5, 0.5156, 0.5, 0.5156, 0.5, 0.625, 0.6119, 0.5156, 0.6119, 0.625, 0.6119, 0.625, 0.6119, 0.5156, 0.6119, 0.625, 0.5, 0.625, 0.5, 0.625, 0.6119, 0.625, 0.6119, 0.5156, 0.6119, 0.625, 0.6119, 0.625, 0.6119, 0.5156, 0.6119, 0.625, 0.5, 0.625, 0.5, 0.625, 0.6119, 0.625, 0.5, 0.5156, 0.6119, 0.5156, 0.6119, 0.5156, 0.5, 0.5156, 0.5, 0.625, 0.5, 0.5156, 0.5, 0.5156, 0.5, 0.625, 0.5, 0.7344, 0.3881, 0.7344, 0.3881, 0.7344, 0.5, 0.7344, 0.3881, 0.625, 0.5, 0.625, 0.5, 0.625, 0.3881, 0.625, 0.5, 0.625, 0.5, 0.7344, 0.5, 0.7344, 0.5, 0.625, 0.3881, 0.7344, 0.3881, 0.625, 0.3881, 0.625, 0.3881, 0.7344, 0.3881, 0.7344, 0.3881, 0.625, 0.3881, 0.625, 0.3881, 0.7344, 0.5, 0.625, 0.5, 0.7344, 0.5, 0.7344, 0.5, 0.625, 0.3881, 0.7344, 0.3881, 0.625, 0.3881, 0.625, 0.3881, 0.7344, 0.3881, 0.625, 0.5, 0.625, 0.5, 0.625, 0.3881, 0.625, 0.3881, 0.7344, 0.3881, 0.625, 0.3881, 0.625, 0.3881, 0.7344, 0.3881, 0.625, 0.5, 0.625, 0.5, 0.625, 0.3881, 0.625, 0.5, 0.7344, 0.3881, 0.7344, 0.3881, 0.7344, 0.5, 0.7344, 0.5, 0.625, 0.5, 0.7344, 0.5, 0.7344, 0.5, 0.625, 0.3881, 0.5156, 0.5, 0.5156, 0.5, 0.5156, 0.3881, 0.5156, 0.5, 0.625, 0.3881, 0.625, 0.3881, 0.625, 0.5, 0.625, 0.5, 0.5156, 0.5, 0.625, 0.5, 0.625, 0.5, 0.5156, 0.3881, 0.625, 0.3881, 0.5156, 0.3881, 0.5156, 0.3881, 0.625, 0.3881, 0.5156, 0.5, 0.5156, 0.5, 0.625, 0.3881, 0.625, 0.5, 0.5156, 0.5, 0.625, 0.5, 0.625, 0.5, 0.5156, 0.3881, 0.625, 0.3881, 0.5156, 0.3881, 0.5156, 0.3881, 0.625, 0.5, 0.625, 0.3881, 0.625, 0.3881, 0.625, 0.5, 0.625, 0.6119, 0.625, 0.5, 0.625, 0.5, 0.625, 0.6119, 0.625, 0.6119, 0.625, 0.5, 0.625, 0.5, 0.625, 0.6119, 0.625, 0.5, 0.5156, 0.6119, 0.5156, 0.6119, 0.5156, 0.5, 0.5156, 0.5, 0.625, 0.5, 0.5156, 0.5, 0.5156, 0.5, 0.625, 0.6119, 0.2344, 0.5, 0.2344, 0.5, 0.2344, 0.6119, 0.2344, 0.6119, 0.2344, 0.5, 0.2344, 0.5, 0.2344, 0.6119, 0.2344, 0.5, 0.125, 0.6119, 0.125, 0.6119, 0.125, 0.5, 0.125, 0.6119, 0.125, 0.6119, 0.2344, 0.6119, 0.2344, 0.6119, 0.125, 0.6119, 0.125, 0.6119, 0.2344, 0.6119, 0.2344, 0.6119, 0.125, 0.5, 0.125, 0.6119, 0.125, 0.6119, 0.125, 0.5, 0.125, 0.6119, 0.125, 0.6119, 0.2344, 0.6119, 0.2344, 0.6119, 0.125, 0.5, 0.2344, 0.5, 0.125, 0.5, 0.125, 0.5, 0.2344, 0.6119, 0.625, 0.5, 0.625, 0.5, 0.625, 0.6119, 0.625, 0.5, 0.5156, 0.6119, 0.5156, 0.6119, 0.5156, 0.5, 0.5156, 0.5, 0.625, 0.5, 0.5156, 0.5, 0.5156, 0.5, 0.625, 0.6119, 0.5156, 0.6119, 0.625, 0.6119, 0.625, 0.6119, 0.5156, 0.6119, 0.125, 0.6119, 0.2344, 0.6119, 0.2344, 0.6119, 0.125, 0.5, 0.2344, 0.5, 0.125, 0.5, 0.125, 0.5, 0.2344, 0.6119, 0.2344, 0.5, 0.2344, 0.5, 0.2344, 0.6119, 0.2344, 0.5, 0.125, 0.6119, 0.125, 0.6119, 0.125, 0.5, 0.125, 0.5, 0.125, 0.6119, 0.125, 0.6119, 0.2344, 0.5, 0.2344, 0.5, 0.2344, 0.5, 0.125, 0.5, 0.125, 0.5, 0.2344, 0.6119, 0.2344, 0.5, 0.2344, 0.5, 0.2344, 0.6119, 0.2344, 0.5, 0.125, 0.6119, 0.125, 0.6119, 0.125, 0.5, 0.125, 0.5, 0.01562, 0.6119, 0.01562, 0.6119, 0.01562, 0.5, 0.01562, 0.5, 0.01562, 0.6119, 0.01562, 0.6119, 0.01562, 0.5, 0.01562, 0.6119, 0.01562, 0.6119, 0.125, 0.6119, 0.125, 0.6119, 0.01562, 0.5, 0.125, 0.5, 0.01562, 0.5, 0.01562, 0.5, 0.125, 0.5, 0.01562, 0.6119, 0.01562, 0.6119, 0.125, 0.5, 0.125, 0.5, 0.125, 0.5, 0.01562, 0.5, 0.01562, 0.5, 0.125, 0.6119, 0.01562, 0.6119, 0.125, 0.6119, 0.125, 0.6119, 0.01562, 0.6119, 0.125, 0.5, 0.125, 0.5, 0.125, 0.6119, 0.125, 0.5, 0.2344, 0.3881, 0.2344, 0.3881, 0.2344, 0.5, 0.2344, 0.3881, 0.125, 0.5, 0.125, 0.5, 0.125, 0.3881, 0.125, 0.5, 0.125, 0.5, 0.2344, 0.5, 0.2344, 0.5, 0.125, 0.5, 0.2344, 0.3881, 0.2344, 0.3881, 0.2344, 0.5, 0.2344, 0.3881, 0.125, 0.5, 0.125, 0.5, 0.2344, 0.3881, 0.2344, 0.5, 0.125, 0.5, 0.2344, 0.5, 0.2344, 0.5, 0.125, 0.3881, 0.2344, 0.3881, 0.125, 0.3881, 0.125, 0.3881, 0.2344, 0.3881, 0.125, 0.5, 0.125, 0.5, 0.125, 0.3881, 0.125, 0.5, 0.01562, 0.5, 0.125, 0.5, 0.125, 0.5, 0.01562, 0.5, 0.125, 0.3881, 0.125, 0.3881, 0.125, 0.5, 0.125, 0.3881, 0.125, 0.3881, 0.01562, 0.3881, 0.01562, 0.3881, 0.125, 0.3881, 0.01562, 0.5, 0.01562, 0.5, 0.01562, 0.3881, 0.01562, 0.3881, 0.125, 0.3881, 0.01562, 0.3881, 0.01562, 0.3881, 0.125, 0.3881, 0.125, 0.3881, 0.01562, 0.3881, 0.01562, 0.3881, 0.125, 0.5, 0.125, 0.3881, 0.125, 0.3881, 0.125, 0.5, 0.125, 0.3881, 0.01562, 0.5, 0.01562, 0.5, 0.01562, 0.3881, 0.01562, 0.3881, 0.625, 0.5, 0.625, 0.5, 0.7344, 0.3881, 0.7344, 0.3881, 0.625, 0.5, 0.625, 0.5, 0.625, 0.3881, 0.625, 0.5, 0.7344, 0.3881, 0.7344, 0.3881, 0.7344, 0.5, 0.7344, 0.5, 0.625, 0.5, 0.7344, 0.5, 0.7344, 0.5, 0.625, 0.3881, 0.01562, 0.5, 0.01562, 0.5, 0.125, 0.3881, 0.125, 0.5, 0.125, 0.3881, 0.125, 0.3881, 0.125, 0.5, 0.125, 0.3881, 0.01562, 0.5, 0.01562, 0.5, 0.01562, 0.3881, 0.01562, 0.5, 0.01562, 0.5, 0.125, 0.5, 0.125, 0.5, 0.01562, 0.5, 0.5156, 0.6119, 0.5156, 0.6119, 0.625, 0.5, 0.625, 0.5, 0.5156, 0.6119, 0.5156, 0.6119, 0.5156, 0.5, 0.5156, 0.5, 0.625, 0.5, 0.5156, 0.5, 0.5156, 0.5, 0.625, 0.6119, 0.5156, 0.6119, 0.625, 0.6119, 0.625, 0.6119, 0.5156, 0.6053, 0.02389, 0.625, 0.0, 0.375, 0.0, 0.3947, 0.02389, 0.4057, 0.02389, 0.5, 0.02389, 0.5943, 0.02389, 0.3947, 0.02389, 0.375, 0.0, 0.375, 0.25, 0.625, 0.25, 0.625, 0.0, 0.6053, 0.02389, 0.6053, 0.03647, 0.6053, 0.1245, 0.6053, 0.2126, 0.6053, 0.2252, 0.5943, 0.2252, 0.5, 0.2252, 0.4057, 0.2252, 0.3947, 0.2252, 0.3947, 0.2126, 0.3947, 0.1245, 0.3947, 0.03647, 0.6053, 0.7261, 0.625, 0.75, 0.625, 0.5, 0.375, 0.5, 0.375, 0.75, 0.3947, 0.7261, 0.3947, 0.7135, 0.3947, 0.6255, 0.3947, 0.5374, 0.3947, 0.5248, 0.4057, 0.5248, 0.5, 0.5248, 0.5943, 0.5248, 0.6053, 0.5248, 0.6053, 0.5374, 0.6053, 0.6255, 0.6053, 0.7135, 0.3947, 0.7261, 0.375, 0.75, 0.625, 0.75, 0.6053, 0.7261, 0.5943, 0.7261, 0.5, 0.7261, 0.4057, 0.7261, 0.375, 0.5, 0.375, 0.5, 0.375, 0.75, 0.375, 0.75, 0.375, 0.0, 0.375, 0.0, 0.375, 0.25, 0.375, 0.25, 0.8647, 0.7344, 0.6353, 0.7344, 0.6353, 0.75, 0.8647, 0.75, 0.625, 0.9897, 0.625, 0.7603, 0.6119, 0.7603, 0.6119, 0.9897, 0.3647, 0.75, 0.3647, 0.7344, 0.1353, 0.7344, 0.1353, 0.75, 0.6119, 0.4897, 0.625, 0.4897, 0.625, 0.2603, 0.6119, 0.2603, 0.3881, 0.2603, 0.3881, 0.4897, 0.5, 0.4897, 0.5, 0.2603, 0.5, 0.9897, 0.5, 0.7603, 0.3881, 0.7603, 0.3881, 0.9897, 0.3647, 0.625, 0.3647, 0.5156, 0.1353, 0.5156, 0.1353, 0.625, 0.8647, 0.5156, 0.6353, 0.5156, 0.6353, 0.625, 0.8647, 0.625, 0.8647, 0.5, 0.6353, 0.5, 0.6353, 0.5156, 0.8647, 0.5156, 0.3647, 0.5156, 0.3647, 0.5, 0.1353, 0.5, 0.1353, 0.5156, 0.3647, 0.7344, 0.3647, 0.625, 0.1353, 0.625, 0.1353, 0.7344, 0.8647, 0.625, 0.6353, 0.625, 0.6353, 0.7344, 0.8647, 0.7344, 0.5, 0.2603, 0.5, 0.4897, 0.6119, 0.4897, 0.6119, 0.2603, 0.6119, 0.9897, 0.6119, 0.7603, 0.5, 0.7603, 0.5, 0.9897, 0.3881, 0.9897, 0.3881, 0.7603, 0.375, 0.7603, 0.375, 0.9897, 0.375, 0.2603, 0.375, 0.4897, 0.3881, 0.4897, 0.3881, 0.2603, 0.625, 0.5, 0.625, 0.75, 0.625, 0.0, 0.625, 0.25, 0.375, 0.25, 0.375, 0.25, 0.375, 0.5, 0.375, 0.5, 0.625, 0.5, 0.625, 0.25, 0.375, 0.0, 0.375, 0.75, 0.375, 0.5, 0.375, 0.25, 0.375, 0.0, 0.625, 0.0, 0.625, 0.75, 0.375, 0.75, 0.375, 0.75, 0.375, 0.0])
me_cube_001.materials.append(mat_wood)
me_cube_001.materials.append(mat_glass)
me_cube_001.use_mirror_vertex_groups = False
me_cube_001.update()
me_cube_003 = bpy.data.meshes.new('Cube.003')
me_cube_003.from_pydata([(0.08735, -0.7179, -0.2868), (0.08735, -0.7179, 1.489), (0.08735, 0.7179, -0.2868), (0.08735, 0.7179, 1.489), (-0.08735, -0.7179, -0.2868), (-0.08735, -0.7179, 1.489), (-0.08735, 0.7179, -0.2868), (-0.08735, 0.7179, 1.489), (0.08735, 0.7179, -1.232), (0.08735, -0.7179, -1.232), (-0.08735, 0.7179, -1.232), (-0.08735, -0.7179, -1.232), (0.08735, -0.8042, -0.3003), (0.08735, -0.8042, 1.562), (0.08735, 0.8042, -0.3003), (0.08735, 0.8042, 1.562), (-0.08735, -0.8042, -0.3003), (-0.08735, -0.8042, 1.562), (-0.08735, 0.8042, -0.3003), (-0.08735, 0.8042, 1.562), (0.08735, 0.8042, -1.232), (0.08735, -0.8042, -1.232), (-0.08735, 0.8042, -1.232), (-0.08735, -0.8042, -1.232)], [], [(10, 6, 18, 22), (3, 2, 14, 15), (9, 0, 12, 21), (4, 11, 23, 16), (5, 4, 16, 17), (14, 18, 19, 15), (16, 12, 13, 17), (19, 17, 13, 15), (16, 23, 21, 12), (14, 20, 22, 18), (6, 7, 19, 18), (7, 5, 17, 19), (0, 1, 13, 12), (1, 3, 15, 13), (2, 8, 20, 14), (9, 11, 4, 0), (1, 0, 4, 5), (8, 2, 6, 10), (3, 7, 6, 2), (7, 3, 1, 5), (8, 10, 22, 20), (21, 23, 11, 9)])
_uv = me_cube_003.uv_layers.new(name='UVMap')
_uv.uv.foreach_set('vector', [0.375, 0.5, 0.375, 0.5, 0.375, 0.5, 0.375, 0.5, 0.625, 0.25, 0.375, 0.25, 0.375, 0.25, 0.625, 0.25, 0.375, 0.0, 0.375, 0.0, 0.375, 0.0, 0.375, 0.0, 0.375, 0.75, 0.375, 0.75, 0.375, 0.75, 0.375, 0.75, 0.625, 0.75, 0.375, 0.75, 0.375, 0.75, 0.625, 0.75, 0.375, 0.25, 0.375, 0.5, 0.625, 0.5, 0.625, 0.25, 0.375, 0.75, 0.375, 1.0, 0.625, 1.0, 0.625, 0.75, 0.625, 0.5, 0.625, 0.75, 0.875, 0.75, 0.875, 0.5, 0.375, 0.75, 0.375, 0.75, 0.375, 1.0, 0.375, 1.0, 0.375, 0.25, 0.375, 0.25, 0.375, 0.5, 0.375, 0.5, 0.375, 0.5, 0.625, 0.5, 0.625, 0.5, 0.375, 0.5, 0.625, 0.5, 0.625, 0.75, 0.625, 0.75, 0.625, 0.5, 0.375, 0.0, 0.625, 0.0, 0.625, 0.0, 0.375, 0.0, 0.625, 0.0, 0.625, 0.25, 0.625, 0.25, 0.625, 0.0, 0.375, 0.25, 0.375, 0.25, 0.375, 0.25, 0.375, 0.25, 0.375, 0.0, 0.375, 0.75, 0.375, 0.75, 0.375, 0.0, 0.625, 0.0, 0.375, 0.0, 0.375, 0.75, 0.625, 0.75, 0.375, 0.25, 0.375, 0.25, 0.375, 0.5, 0.375, 0.5, 0.625, 0.25, 0.625, 0.5, 0.375, 0.5, 0.375, 0.25, 0.625, 0.5, 0.625, 0.25, 0.625, 0.0, 0.625, 0.75, 0.375, 0.25, 0.375, 0.5, 0.375, 0.5, 0.375, 0.25, 0.375, 1.0, 0.375, 0.75, 0.375, 0.75, 0.375, 0.0])
me_cube_003.materials.append(mat_wood)
me_cube_003.materials.append(mat_glass)
me_cube_003.use_mirror_vertex_groups = False
me_cube_003.update()

# ---- objects
ob_window = bpy.data.objects.new('Window', me_cube)
ob_doorintern = bpy.data.objects.new('DoorIntern', me_cube_001)
ob_door = bpy.data.objects.new('Door', me_cube_003)

# ---- transforms, parenting, visibility, modifiers, constraints
ob_window.location = (0.0, 0.0, 0.0)
ob_window.lock_rotations_4d = False
ob_window.empty_display_type = 'ARROWS'
ob_window.lineart.crease_threshold = 0.0
ob_doorintern.parent = ob_door
ob_doorintern.matrix_parent_inverse = Matrix(((1.0, -0.0, 0.0, -0.0), (-0.0, 1.0, -0.0, -0.00306), (0.0, -0.0, 1.0, -0.0309), (-0.0, 0.0, -0.0, 1.0)))
ob_doorintern.location = (0.0, 0.6183, -0.6419)
ob_doorintern.lock_rotations_4d = False
ob_doorintern.empty_display_type = 'ARROWS'
ob_doorintern.lineart.crease_threshold = 0.0
ob_door.location = (0.0, 0.0, 0.0)
ob_door.lock_rotations_4d = False
ob_door.empty_display_type = 'ARROWS'
ob_door.lineart.crease_threshold = 0.0

# ---- collection membership
col_collection.objects.link(ob_window)
col_collection.objects.link(ob_doorintern)
col_collection.objects.link(ob_door)

# ---- scene / render settings (as saved in the file)
scene.frame_start = 1; scene.frame_end = 250; scene.frame_set(1)
scene.render.engine = 'BLENDER_EEVEE_NEXT'
scene.cycles.sampling_pattern = 'TABULATED_SOBOL'
scene.view_settings.view_transform = 'Filmic'
bpy.context.view_layer.update()

# ---- added for rendering (the .blend has no active camera and no usable light): camera, sun
cam_auto = bpy.data.cameras.new('AutoCamera')
cam_auto.lens = 50.0
cam_auto.sensor_width = 36.0
cam_auto.clip_end = 1000.0
ob_auto_camera = bpy.data.objects.new('AutoCamera', cam_auto)
scene.collection.objects.link(ob_auto_camera)
ob_auto_camera.location = (2.98681, -3.58418, 2.55445)
ob_auto_camera.rotation_euler = (1.09748, -7.21219e-08, 0.694738)
scene.camera = ob_auto_camera
light_auto_sun = bpy.data.lights.new('AutoSun', 'SUN')
light_auto_sun.energy = 3.0
light_auto_sun.angle = 0.0523599
ob_auto_sun = bpy.data.objects.new('AutoSun', light_auto_sun)
scene.collection.objects.link(ob_auto_sun)
ob_auto_sun.rotation_euler = (0.872665, 0.174533, 0.523599)
bpy.context.view_layer.update()
